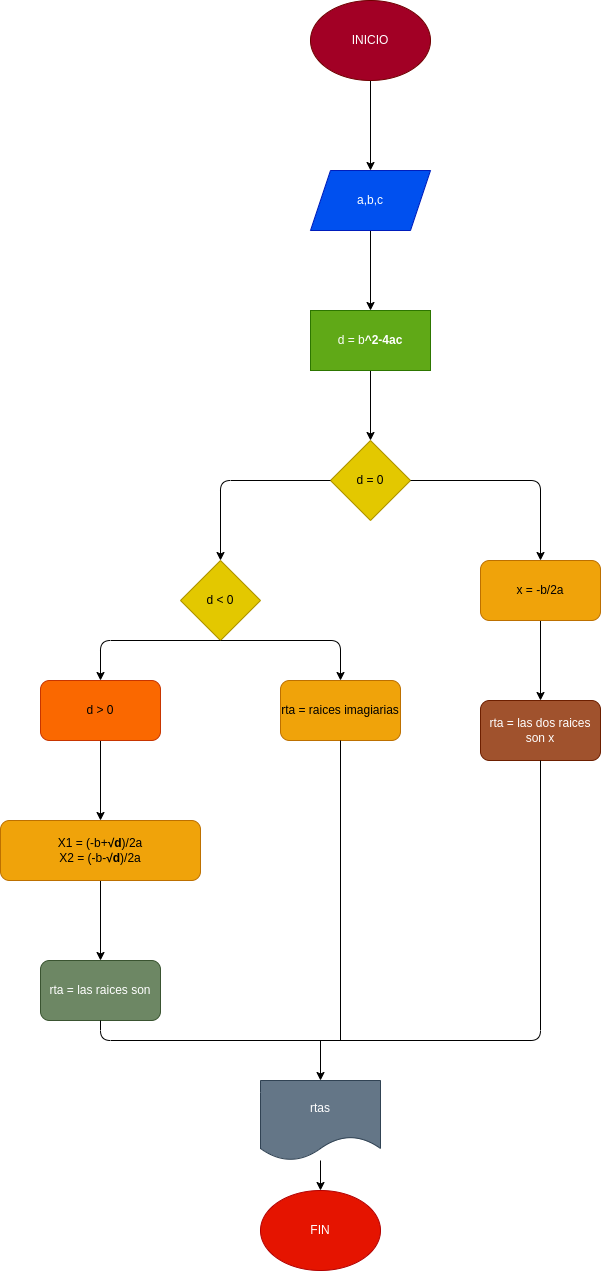

The diagram above was exported from draw.io. Its source (the exported page's mxGraphModel, read from the mxfile embedded in the PNG):
<mxGraphModel dx="1423" dy="461" grid="1" gridSize="10" guides="1" tooltips="1" connect="1" arrows="1" fold="1" page="1" pageScale="1" pageWidth="827" pageHeight="1169" math="0" shadow="0">
  <root>
    <mxCell id="0" />
    <mxCell id="1" parent="0" />
    <mxCell id="4" value="" style="edgeStyle=none;html=1;" edge="1" parent="1" source="2" target="3">
      <mxGeometry relative="1" as="geometry" />
    </mxCell>
    <mxCell id="2" value="INICIO" style="ellipse;whiteSpace=wrap;html=1;fillColor=#a20025;fontColor=#ffffff;strokeColor=#6F0000;" vertex="1" parent="1">
      <mxGeometry x="250" y="200" width="120" height="80" as="geometry" />
    </mxCell>
    <mxCell id="6" value="" style="edgeStyle=none;html=1;" edge="1" parent="1" source="3" target="5">
      <mxGeometry relative="1" as="geometry" />
    </mxCell>
    <mxCell id="3" value="a,b,c" style="shape=parallelogram;perimeter=parallelogramPerimeter;whiteSpace=wrap;html=1;fixedSize=1;fillColor=#0050ef;fontColor=#ffffff;strokeColor=#001DBC;" vertex="1" parent="1">
      <mxGeometry x="250" y="370" width="120" height="60" as="geometry" />
    </mxCell>
    <mxCell id="8" value="" style="edgeStyle=none;html=1;" edge="1" parent="1" source="5" target="7">
      <mxGeometry relative="1" as="geometry" />
    </mxCell>
    <mxCell id="5" value="d = b&lt;span lang=&quot;es&quot; class=&quot;ILfuVd&quot;&gt;&lt;span class=&quot;hgKElc&quot;&gt;&lt;b&gt;^2-4ac&lt;/b&gt;&lt;/span&gt;&lt;/span&gt;" style="whiteSpace=wrap;html=1;fillColor=#60a917;fontColor=#ffffff;strokeColor=#2D7600;" vertex="1" parent="1">
      <mxGeometry x="250" y="510" width="120" height="60" as="geometry" />
    </mxCell>
    <mxCell id="7" value="d = 0" style="rhombus;whiteSpace=wrap;html=1;fillColor=#e3c800;fontColor=#000000;strokeColor=#B09500;" vertex="1" parent="1">
      <mxGeometry x="270" y="640" width="80" height="80" as="geometry" />
    </mxCell>
    <mxCell id="9" value="" style="endArrow=classic;html=1;exitX=1;exitY=0.5;exitDx=0;exitDy=0;" edge="1" parent="1" source="7">
      <mxGeometry width="50" height="50" relative="1" as="geometry">
        <mxPoint x="360" y="690" as="sourcePoint" />
        <mxPoint x="480" y="760" as="targetPoint" />
        <Array as="points">
          <mxPoint x="480" y="680" />
        </Array>
      </mxGeometry>
    </mxCell>
    <mxCell id="10" value="" style="endArrow=classic;html=1;exitX=0;exitY=0.5;exitDx=0;exitDy=0;" edge="1" parent="1" source="7">
      <mxGeometry width="50" height="50" relative="1" as="geometry">
        <mxPoint x="280" y="670" as="sourcePoint" />
        <mxPoint x="160" y="760" as="targetPoint" />
        <Array as="points">
          <mxPoint x="160" y="680" />
        </Array>
      </mxGeometry>
    </mxCell>
    <mxCell id="11" value="d &amp;lt; 0" style="rhombus;whiteSpace=wrap;html=1;fillColor=#e3c800;fontColor=#000000;strokeColor=#B09500;" vertex="1" parent="1">
      <mxGeometry x="120" y="760" width="80" height="80" as="geometry" />
    </mxCell>
    <mxCell id="12" value="" style="endArrow=classic;html=1;" edge="1" parent="1">
      <mxGeometry width="50" height="50" relative="1" as="geometry">
        <mxPoint x="160" y="840" as="sourcePoint" />
        <mxPoint x="40" y="880" as="targetPoint" />
        <Array as="points">
          <mxPoint x="40" y="840" />
        </Array>
      </mxGeometry>
    </mxCell>
    <mxCell id="13" value="" style="endArrow=classic;html=1;" edge="1" parent="1">
      <mxGeometry width="50" height="50" relative="1" as="geometry">
        <mxPoint x="160" y="840" as="sourcePoint" />
        <mxPoint x="280" y="880" as="targetPoint" />
        <Array as="points">
          <mxPoint x="280" y="840" />
        </Array>
      </mxGeometry>
    </mxCell>
    <mxCell id="14" value="rta = raices imagiarias" style="rounded=1;whiteSpace=wrap;html=1;fillColor=#f0a30a;fontColor=#000000;strokeColor=#BD7000;" vertex="1" parent="1">
      <mxGeometry x="220" y="880" width="120" height="60" as="geometry" />
    </mxCell>
    <mxCell id="17" value="" style="edgeStyle=none;html=1;" edge="1" parent="1" source="15" target="16">
      <mxGeometry relative="1" as="geometry" />
    </mxCell>
    <mxCell id="15" value="d &amp;gt; 0" style="rounded=1;whiteSpace=wrap;html=1;fillColor=#fa6800;fontColor=#000000;strokeColor=#C73500;" vertex="1" parent="1">
      <mxGeometry x="-20" y="880" width="120" height="60" as="geometry" />
    </mxCell>
    <mxCell id="19" value="" style="edgeStyle=none;html=1;" edge="1" parent="1" source="16" target="18">
      <mxGeometry relative="1" as="geometry" />
    </mxCell>
    <mxCell id="16" value="X1 = (-b+&lt;span lang=&quot;es&quot; class=&quot;ILfuVd&quot;&gt;&lt;span class=&quot;hgKElc&quot;&gt;&lt;b&gt;√d&lt;/b&gt;&lt;/span&gt;&lt;/span&gt;)/2a&lt;br&gt;X2 = (-b-&lt;span lang=&quot;es&quot; class=&quot;ILfuVd&quot;&gt;&lt;span class=&quot;hgKElc&quot;&gt;&lt;b&gt;√d&lt;/b&gt;&lt;/span&gt;&lt;/span&gt;)/2a" style="whiteSpace=wrap;html=1;rounded=1;fillColor=#f0a30a;fontColor=#000000;strokeColor=#BD7000;" vertex="1" parent="1">
      <mxGeometry x="-60" y="1020" width="200" height="60" as="geometry" />
    </mxCell>
    <mxCell id="18" value="rta = las raices son" style="whiteSpace=wrap;html=1;rounded=1;fillColor=#6d8764;fontColor=#ffffff;strokeColor=#3A5431;" vertex="1" parent="1">
      <mxGeometry x="-20" y="1160" width="120" height="60" as="geometry" />
    </mxCell>
    <mxCell id="22" value="" style="edgeStyle=none;html=1;" edge="1" parent="1" source="20" target="21">
      <mxGeometry relative="1" as="geometry" />
    </mxCell>
    <mxCell id="20" value="x = -b/2a" style="rounded=1;whiteSpace=wrap;html=1;fillColor=#f0a30a;fontColor=#000000;strokeColor=#BD7000;" vertex="1" parent="1">
      <mxGeometry x="420" y="760" width="120" height="60" as="geometry" />
    </mxCell>
    <mxCell id="21" value="rta = las dos raices son x" style="whiteSpace=wrap;html=1;rounded=1;fillColor=#a0522d;fontColor=#ffffff;strokeColor=#6D1F00;" vertex="1" parent="1">
      <mxGeometry x="420" y="900" width="120" height="60" as="geometry" />
    </mxCell>
    <mxCell id="23" value="" style="endArrow=none;html=1;exitX=0.5;exitY=1;exitDx=0;exitDy=0;entryX=0.5;entryY=1;entryDx=0;entryDy=0;" edge="1" parent="1" source="18" target="21">
      <mxGeometry width="50" height="50" relative="1" as="geometry">
        <mxPoint x="50" y="1230" as="sourcePoint" />
        <mxPoint x="250" y="1070" as="targetPoint" />
        <Array as="points">
          <mxPoint x="40" y="1240" />
          <mxPoint x="480" y="1240" />
        </Array>
      </mxGeometry>
    </mxCell>
    <mxCell id="24" value="" style="endArrow=none;html=1;entryX=0.5;entryY=1;entryDx=0;entryDy=0;" edge="1" parent="1" target="14">
      <mxGeometry width="50" height="50" relative="1" as="geometry">
        <mxPoint x="280" y="1240" as="sourcePoint" />
        <mxPoint x="250" y="1070" as="targetPoint" />
      </mxGeometry>
    </mxCell>
    <mxCell id="25" value="" style="endArrow=classic;html=1;" edge="1" parent="1" target="26">
      <mxGeometry width="50" height="50" relative="1" as="geometry">
        <mxPoint x="260" y="1240" as="sourcePoint" />
        <mxPoint x="260" y="1280" as="targetPoint" />
      </mxGeometry>
    </mxCell>
    <mxCell id="28" value="" style="edgeStyle=none;html=1;" edge="1" parent="1" source="26" target="27">
      <mxGeometry relative="1" as="geometry" />
    </mxCell>
    <mxCell id="26" value="rtas" style="shape=document;whiteSpace=wrap;html=1;boundedLbl=1;fillColor=#647687;fontColor=#ffffff;strokeColor=#314354;" vertex="1" parent="1">
      <mxGeometry x="200" y="1280" width="120" height="80" as="geometry" />
    </mxCell>
    <mxCell id="27" value="FIN" style="ellipse;whiteSpace=wrap;html=1;fillColor=#e51400;fontColor=#ffffff;strokeColor=#B20000;" vertex="1" parent="1">
      <mxGeometry x="200" y="1390" width="120" height="80" as="geometry" />
    </mxCell>
  </root>
</mxGraphModel>